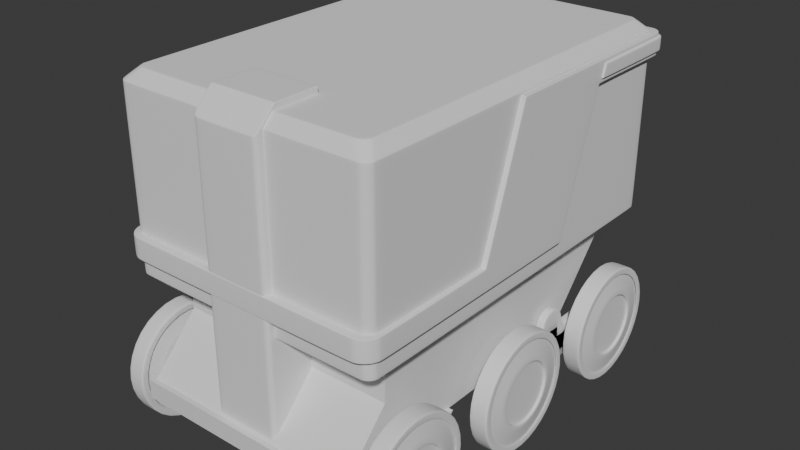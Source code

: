 # Source: untitled6FFFFFFFFFFFFFFFFFFFFFFFFFFFFFFFFFFFF.blend  (saved by Blender 4.0.36; exported with 4.5.12 LTS)
import bpy
from mathutils import Matrix  # noqa: F401  (used for matrix-valued properties, if any)

bpy.ops.wm.read_factory_settings(use_empty=True)
scene = bpy.context.scene
scene.name = 'Scene'

# ---- collections
col_collection = bpy.data.collections.new('Collection'); scene.collection.children.link(col_collection)

# ---- materials (node trees are filled in below, after node groups)
mat_material = bpy.data.materials.new('Material')
mat_material.alpha_threshold = 0.0
mat_material.use_transparent_shadow = False
mat_material.roughness = 0.5
mat_material.line_color = (0.0, 0.0, 0.0, 1.0)

# ---- node groups
ng_auto_smooth = bpy.data.node_groups.new('Auto Smooth', 'GeometryNodeTree')
_s = ng_auto_smooth.interface.new_socket(name='Geometry', in_out='OUTPUT', socket_type='NodeSocketGeometry')
_s = ng_auto_smooth.interface.new_socket(name='Geometry', in_out='INPUT', socket_type='NodeSocketGeometry')
_s = ng_auto_smooth.interface.new_socket(name='Angle', in_out='INPUT', socket_type='NodeSocketFloat')
_s.subtype = 'ANGLE'
_s.min_value = 0.0
_s.max_value = 3.142
ng_auto_smooth.is_modifier = True
_N = ng_auto_smooth.nodes; _L = ng_auto_smooth.links
n0 = _N.new('NodeGroupOutput'); n0.name = 'Group Output'; n0.location = (480, -100)
n1 = _N.new('NodeGroupInput'); n1.name = 'Group Input'; n1.location = (-420, -300)
n2 = _N.new('NodeGroupInput'); n2.name = 'Group Input.001'; n2.location = (-60, -100)
n3 = _N.new('GeometryNodeSetShadeSmooth'); n3.name = 'Set Shade Smooth'; n3.location = (120, -100)
n3.domain = 'EDGE'
n4 = _N.new('GeometryNodeSetShadeSmooth'); n4.name = 'Set Shade Smooth.001'; n4.location = (300, -100)
n5 = _N.new('GeometryNodeInputMeshEdgeAngle'); n5.name = 'Edge Angle'; n5.location = (-420, -220)
n6 = _N.new('GeometryNodeInputEdgeSmooth'); n6.name = 'Is Edge Smooth'; n6.location = (-60, -160)
n7 = _N.new('GeometryNodeInputShadeSmooth'); n7.name = 'Is Face Smooth'; n7.location = (-240, -340)
n8 = _N.new('FunctionNodeBooleanMath'); n8.name = 'Boolean Math'; n8.location = (-60, -220)
n9 = _N.new('FunctionNodeCompare'); n9.name = 'Compare'; n9.location = (-240, -180)
n9.operation = 'LESS_EQUAL'
_L.new(n5.outputs[0], n9.inputs[0])
_L.new(n4.outputs[0], n0.inputs[0])
_L.new(n1.outputs[1], n9.inputs[1])
_L.new(n9.outputs[0], n8.inputs[0])
_L.new(n7.outputs[0], n8.inputs[1])
_L.new(n2.outputs[0], n3.inputs[0])
_L.new(n6.outputs[0], n3.inputs[1])
_L.new(n3.outputs[0], n4.inputs[0])
_L.new(n8.outputs[0], n3.inputs[2])
n0.is_active_output = True

# ---- material node trees
mat_material.use_nodes = True; mat_material.node_tree.nodes.clear()
_N = mat_material.node_tree.nodes; _L = mat_material.node_tree.links
n0 = _N.new('ShaderNodeOutputMaterial'); n0.name = 'Material Output'; n0.location = (300, 300)
n1 = _N.new('ShaderNodeBsdfPrincipled'); n1.name = 'Principled BSDF'; n1.location = (10, 300)
n1.inputs[3].default_value = 1.45
_L.new(n1.outputs[0], n0.inputs[0])
n0.is_active_output = True

# ---- world
world_world = bpy.data.worlds.new('World'); scene.world = world_world
world_world.use_nodes = True; world_world.node_tree.nodes.clear()
_N = world_world.node_tree.nodes; _L = world_world.node_tree.links
n0 = _N.new('ShaderNodeOutputWorld'); n0.name = 'World Output'; n0.location = (300, 300)
n1 = _N.new('ShaderNodeBackground'); n1.name = 'Background'; n1.location = (10, 300)
n1.inputs[0].default_value = (0.05088, 0.05088, 0.05088, 1.0)
_L.new(n1.outputs[0], n0.inputs[0])
n0.is_active_output = True
world_world.color = (0.05088, 0.05088, 0.05088)
world_world.use_sun_shadow = False
world_world.sun_shadow_jitter_overblur = 0.0

# ---- meshes
me_cube = bpy.data.meshes.new('Cube')
me_cube.from_pydata([(1.227, -0.7007, -2.104), (0.0, 1.054, -2.104), (1.227, 2.035, -1.0), (1.227, -0.7007, -1.0), (1.227, -1.61, -1.0), (1.227, -0.7007, -1.542), (0.0, -0.7007, -2.104), (1.227, -1.61, -1.542), (0.0, 2.035, -1.0), (1.227, 1.054, -2.104), (0.0, -2.193, -2.311), (0.0, -0.8772, -2.311), (1.227, -2.141, -2.104), (0.0, -2.193, -2.104), (0.0, -2.141, -2.104), (0.0, -1.61, -1.542), (0.0, -1.61, -1.0), (1.276, -0.7007, -2.104), (1.276, -0.8772, -2.311), (1.276, -2.193, -2.311), (1.276, -2.193, -2.104)], [], [(2, 9, 1, 8), (3, 4, 7, 5), (5, 7, 12, 0), (0, 9, 2, 3, 5), (14, 12, 7, 15), (17, 20, 19, 18), (4, 16, 15, 7), (13, 20, 12, 14), (20, 17, 0, 12), (9, 0, 6, 1), (11, 18, 19, 10), (10, 19, 20, 13), (0, 17, 18, 11, 6)])
_uv = me_cube.uv_layers.new(name='UVMap')
_uv.uv.foreach_set('vector', [0.3563, 0.5083, 0.3563, 0.5441, 0.2537, 0.5441, 0.2537, 0.5083, 0.3563, 0.6274, 0.3563, 0.711, 0.3563, 0.711, 0.3563, 0.6274, 0.3563, 0.6274, 0.3563, 0.711, 0.3563, 0.711, 0.3563, 0.6274, 0.3563, 0.6274, 0.3563, 0.5441, 0.3563, 0.5083, 0.3563, 0.6274, 0.3563, 0.6274, 0.2537, 0.711, 0.3563, 0.711, 0.3563, 0.711, 0.2537, 0.711, 0.3563, 0.6274, 0.3563, 0.711, 0.3563, 0.711, 0.3563, 0.6274, 0.3563, 0.711, 0.2537, 0.711, 0.2537, 0.711, 0.3563, 0.711, 0.2537, 0.711, 0.3563, 0.711, 0.3563, 0.711, 0.2537, 0.711, 0.3563, 0.711, 0.3563, 0.6274, 0.3563, 0.6274, 0.3563, 0.711, 0.3563, 0.5441, 0.3563, 0.6274, 0.2537, 0.6274, 0.2537, 0.5441, 0.2537, 0.6274, 0.3563, 0.6274, 0.3563, 0.711, 0.2537, 0.711, 0.2537, 0.711, 0.3563, 0.711, 0.3563, 0.711, 0.2537, 0.711, 0.3563, 0.6274, 0.3563, 0.6274, 0.3563, 0.6274, 0.2537, 0.6274, 0.2537, 0.6274])
me_cube.materials.append(mat_material)
me_cube.use_mirror_vertex_groups = False
me_cube.update()
me_cube_001 = bpy.data.meshes.new('Cube.001')
me_cube_001.from_pydata([(-0.05046, 0.9372, -0.1998), (-0.05046, 0.9372, 0.1998), (0.05046, 0.9372, -0.1998), (0.05046, 0.9372, 0.1998), (-0.05046, 0.2071, -0.1998), (-0.05046, 0.2051, 0.1998), (0.05046, 0.2071, -0.1998), (0.05046, 0.2051, 0.1998), (-0.05046, 0.164, 0.3845), (0.05046, 0.164, 0.3845), (-0.05046, 0.0, -0.1998), (-0.05046, 0.0, 0.1998), (0.05046, 0.0, -0.1998), (0.05046, 0.0, 0.1998), (-0.05046, 0.0, 0.4602), (0.05046, 0.0, 0.4602), (-0.05046, 0.272, 0.1998), (0.05046, 0.272, -0.1998), (-0.05046, 0.272, -0.1998), (0.05046, 0.272, 0.1998), (-0.05046, 1.014, 0.09982), (-0.05046, 1.04, -8.343e-05), (-0.05046, 1.014, -0.09998), (0.05046, 1.014, 0.09982), (0.05046, 1.04, -8.343e-05), (0.05046, 1.014, -0.09998), (0.05046, 0.2056, 0.09982), (0.05046, 0.2061, -8.343e-05), (0.05046, 0.2066, -0.09998), (-0.05046, 0.2056, 0.09982), (-0.05046, 0.2061, -8.343e-05), (-0.05046, 0.2066, -0.09998), (-0.05046, 0.0, 0.09982), (-0.05046, 0.0, -8.343e-05), (-0.05046, 0.0, -0.09998), (0.05046, 0.0, 0.09982), (0.05046, 0.0, -8.343e-05), (0.05046, 0.0, -0.09998), (0.05046, 0.272, 0.09982), (0.05046, 0.272, -8.343e-05), (0.05046, 0.272, -0.09998), (-0.05046, 0.272, 0.09982), (-0.05046, 0.272, -8.343e-05), (-0.05046, 0.272, -0.09998), (-0.05046, 0.1027, 0.1998), (0.05046, 0.1037, -0.1998), (-0.05046, 0.08549, 0.445), (-0.05046, 0.1037, -0.1998), (0.05046, 0.1027, 0.1998), (0.05046, 0.08549, 0.445), (0.05046, 0.1035, -0.09998), (0.05046, 0.1032, -8.343e-05), (0.05046, 0.103, 0.09982), (-0.05046, 0.1035, -0.09998), (-0.05046, 0.1032, -8.343e-05), (-0.05046, 0.103, 0.09982), (-0.02641, 0.9372, -0.1998), (-0.02641, 0.9372, 0.1998), (-0.02641, 0.2051, 0.1998), (-0.02641, 0.2071, -0.1998), (-0.02641, 0.164, 0.3845), (-0.02641, 0.0, 0.4602), (-0.02641, 0.0, -0.1998), (-0.02641, 0.272, -0.1998), (-0.02641, 0.272, 0.1998), (-0.02641, 1.014, -0.09998), (-0.02641, 1.04, -8.343e-05), (-0.02641, 1.014, 0.09982), (-0.02641, 0.1037, -0.1998), (-0.02641, 0.08549, 0.445)], [], [(41, 16, 1, 20), (67, 57, 3, 23), (64, 16, 5, 58), (63, 17, 6, 59), (38, 19, 7, 26), (55, 44, 5, 29), (58, 5, 8, 60), (48, 7, 9, 49), (69, 46, 14, 61), (52, 48, 13, 35), (68, 45, 12, 62), (44, 11, 14, 46), (23, 3, 19, 38), (56, 2, 17, 63), (57, 1, 16, 64), (29, 5, 16, 41), (4, 31, 43, 18), (31, 30, 42, 43), (30, 29, 41, 42), (2, 25, 40, 17), (25, 24, 39, 40), (24, 23, 38, 39), (45, 50, 37, 12), (50, 51, 36, 37), (51, 52, 35, 36), (47, 53, 31, 4), (53, 54, 30, 31), (54, 55, 29, 30), (17, 40, 28, 6), (40, 39, 27, 28), (39, 38, 26, 27), (56, 65, 25, 2), (65, 66, 24, 25), (66, 67, 23, 24), (18, 43, 22, 0), (43, 42, 21, 22), (42, 41, 20, 21), (33, 32, 55, 54), (34, 33, 54, 53), (10, 34, 53, 47), (27, 26, 52, 51), (28, 27, 51, 50), (6, 28, 50, 45), (5, 44, 46, 8), (59, 6, 45, 68), (26, 7, 48, 52), (60, 8, 46, 69), (13, 48, 49, 15), (32, 11, 44, 55), (9, 60, 69, 49), (4, 59, 68, 47), (21, 20, 67, 66), (22, 21, 66, 65), (0, 22, 65, 56), (3, 57, 64, 19), (0, 56, 63, 18), (47, 68, 62, 10), (49, 69, 61, 15), (7, 58, 60, 9), (18, 63, 59, 4), (19, 64, 58, 7), (20, 1, 57, 67)])
me_cube_001.polygons.foreach_set('use_smooth', [True] * 62)
_uv = me_cube_001.uv_layers.new(name='UVMap')
_uv.uv.foreach_set('vector', [0.5624, 0.1551, 0.625, 0.1551, 0.625, 0.25, 0.5624, 0.25, 0.5624, 0.375, 0.625, 0.375, 0.625, 0.5, 0.5624, 0.5, 0.75, 0.5949, 0.875, 0.5949, 0.875, 0.6021, 0.75, 0.6021, 0.25, 0.5949, 0.375, 0.5949, 0.375, 0.6021, 0.25, 0.6021, 0.5624, 0.5949, 0.625, 0.5949, 0.625, 0.6021, 0.5624, 0.6021, 0.5624, 0.1365, 0.625, 0.1365, 0.625, 0.1479, 0.5624, 0.1479, 0.75, 0.6021, 0.875, 0.6021, 0.875, 0.6021, 0.75, 0.6021, 0.625, 0.6135, 0.625, 0.6021, 0.625, 0.6021, 0.625, 0.6135, 0.75, 0.6135, 0.875, 0.6135, 0.875, 0.625, 0.75, 0.625, 0.5624, 0.6135, 0.625, 0.6135, 0.625, 0.625, 0.5624, 0.625, 0.25, 0.6135, 0.375, 0.6135, 0.375, 0.625, 0.25, 0.625, 0.625, 0.1365, 0.625, 0.125, 0.625, 0.125, 0.625, 0.1365, 0.5624, 0.5, 0.625, 0.5, 0.625, 0.5949, 0.5624, 0.5949, 0.25, 0.5, 0.375, 0.5, 0.375, 0.5949, 0.25, 0.5949, 0.75, 0.5, 0.875, 0.5, 0.875, 0.5949, 0.75, 0.5949, 0.5624, 0.1479, 0.625, 0.1479, 0.625, 0.1551, 0.5624, 0.1551, 0.375, 0.1479, 0.4374, 0.1479, 0.4374, 0.1551, 0.375, 0.1551, 0.4374, 0.1479, 0.4999, 0.1479, 0.4999, 0.1551, 0.4374, 0.1551, 0.4999, 0.1479, 0.5624, 0.1479, 0.5624, 0.1551, 0.4999, 0.1551, 0.375, 0.5, 0.4374, 0.5, 0.4374, 0.5949, 0.375, 0.5949, 0.4374, 0.5, 0.4999, 0.5, 0.4999, 0.5949, 0.4374, 0.5949, 0.4999, 0.5, 0.5624, 0.5, 0.5624, 0.5949, 0.4999, 0.5949, 0.375, 0.6135, 0.4374, 0.6135, 0.4374, 0.625, 0.375, 0.625, 0.4374, 0.6135, 0.4999, 0.6135, 0.4999, 0.625, 0.4374, 0.625, 0.4999, 0.6135, 0.5624, 0.6135, 0.5624, 0.625, 0.4999, 0.625, 0.375, 0.1365, 0.4374, 0.1365, 0.4374, 0.1479, 0.375, 0.1479, 0.4374, 0.1365, 0.4999, 0.1365, 0.4999, 0.1479, 0.4374, 0.1479, 0.4999, 0.1365, 0.5624, 0.1365, 0.5624, 0.1479, 0.4999, 0.1479, 0.375, 0.5949, 0.4374, 0.5949, 0.4374, 0.6021, 0.375, 0.6021, 0.4374, 0.5949, 0.4999, 0.5949, 0.4999, 0.6021, 0.4374, 0.6021, 0.4999, 0.5949, 0.5624, 0.5949, 0.5624, 0.6021, 0.4999, 0.6021, 0.375, 0.375, 0.4374, 0.375, 0.4374, 0.5, 0.375, 0.5, 0.4374, 0.375, 0.4999, 0.375, 0.4999, 0.5, 0.4374, 0.5, 0.4999, 0.375, 0.5624, 0.375, 0.5624, 0.5, 0.4999, 0.5, 0.375, 0.1551, 0.4374, 0.1551, 0.4374, 0.25, 0.375, 0.25, 0.4374, 0.1551, 0.4999, 0.1551, 0.4999, 0.25, 0.4374, 0.25, 0.4999, 0.1551, 0.5624, 0.1551, 0.5624, 0.25, 0.4999, 0.25, 0.4999, 0.125, 0.5624, 0.125, 0.5624, 0.1365, 0.4999, 0.1365, 0.4374, 0.125, 0.4999, 0.125, 0.4999, 0.1365, 0.4374, 0.1365, 0.375, 0.125, 0.4374, 0.125, 0.4374, 0.1365, 0.375, 0.1365, 0.4999, 0.6021, 0.5624, 0.6021, 0.5624, 0.6135, 0.4999, 0.6135, 0.4374, 0.6021, 0.4999, 0.6021, 0.4999, 0.6135, 0.4374, 0.6135, 0.375, 0.6021, 0.4374, 0.6021, 0.4374, 0.6135, 0.375, 0.6135, 0.625, 0.1479, 0.625, 0.1365, 0.625, 0.1365, 0.625, 0.1479, 0.25, 0.6021, 0.375, 0.6021, 0.375, 0.6135, 0.25, 0.6135, 0.5624, 0.6021, 0.625, 0.6021, 0.625, 0.6135, 0.5624, 0.6135, 0.75, 0.6021, 0.875, 0.6021, 0.875, 0.6135, 0.75, 0.6135, 0.625, 0.625, 0.625, 0.6135, 0.625, 0.6135, 0.625, 0.625, 0.5624, 0.125, 0.625, 0.125, 0.625, 0.1365, 0.5624, 0.1365, 0.625, 0.6021, 0.75, 0.6021, 0.75, 0.6135, 0.625, 0.6135, 0.125, 0.6021, 0.25, 0.6021, 0.25, 0.6135, 0.125, 0.6135, 0.4999, 0.25, 0.5624, 0.25, 0.5624, 0.375, 0.4999, 0.375, 0.4374, 0.25, 0.4999, 0.25, 0.4999, 0.375, 0.4374, 0.375, 0.375, 0.25, 0.4374, 0.25, 0.4374, 0.375, 0.375, 0.375, 0.625, 0.5, 0.75, 0.5, 0.75, 0.5949, 0.625, 0.5949, 0.125, 0.5, 0.25, 0.5, 0.25, 0.5949, 0.125, 0.5949, 0.125, 0.6135, 0.25, 0.6135, 0.25, 0.625, 0.125, 0.625, 0.625, 0.6135, 0.75, 0.6135, 0.75, 0.625, 0.625, 0.625, 0.625, 0.6021, 0.75, 0.6021, 0.75, 0.6021, 0.625, 0.6021, 0.125, 0.5949, 0.25, 0.5949, 0.25, 0.6021, 0.125, 0.6021, 0.625, 0.5949, 0.75, 0.5949, 0.75, 0.6021, 0.625, 0.6021, 0.5624, 0.25, 0.625, 0.25, 0.625, 0.375, 0.5624, 0.375])
me_cube_001.update()
me_cube_003 = bpy.data.meshes.new('Cube.003')
me_cube_003.from_pydata([(1.201, -1.913, 1.0), (1.32, -1.795, 1.0), (1.238, -1.907, 1.0), (1.271, -1.891, 1.0), (1.297, -1.864, 1.0), (1.314, -1.831, 1.0), (1.32, -2.032, 0.8813), (1.439, -1.914, 0.8813), (1.357, -2.026, 0.8813), (1.39, -2.009, 0.8813), (1.416, -1.983, 0.8813), (1.433, -1.95, 0.8813), (1.439, -1.914, -1.025), (1.32, -2.032, -1.025), (1.433, -1.95, -1.025), (1.416, -1.983, -1.025), (1.39, -2.009, -1.025), (1.357, -2.026, -1.025), (1.322, -1.797, -1.141), (1.203, -1.915, -1.141), (1.316, -1.833, -1.141), (1.299, -1.866, -1.141), (1.273, -1.893, -1.141), (1.24, -1.91, -1.141), (1.32, 1.995, 1.0), (1.202, 2.113, 1.0), (1.314, 2.032, 1.0), (1.297, 2.064, 1.0), (1.271, 2.09, 1.0), (1.239, 2.107, 1.0), (1.439, 2.114, 0.8813), (1.321, 2.232, 0.8813), (1.433, 2.151, 0.8813), (1.416, 2.183, 0.8813), (1.39, 2.209, 0.8813), (1.358, 2.226, 0.8813), (1.321, 2.232, -1.025), (1.439, 2.114, -1.025), (1.358, 2.226, -1.025), (1.39, 2.209, -1.025), (1.416, 2.183, -1.025), (1.433, 2.151, -1.025), (1.204, 2.115, -1.141), (1.322, 1.997, -1.141), (1.241, 2.109, -1.141), (1.273, 2.092, -1.141), (1.299, 2.066, -1.141), (1.316, 2.034, -1.141), (0.0, -1.913, 1.0), (0.0, -2.032, 0.8813), (0.0, -2.032, -1.025), (0.0, -1.915, -1.141), (0.0, 2.113, 1.0), (0.0, 2.232, 0.8813), (0.0, 2.232, -1.025), (0.0, 2.115, -1.141)], [], [(37, 30, 7, 12), (51, 55, 42, 44, 45, 46, 47, 43, 18, 20, 21, 22, 23, 19), (24, 1, 7, 30), (18, 43, 37, 12), (51, 19, 13, 50), (0, 6, 8, 2), (2, 8, 9, 3), (3, 9, 10, 4), (4, 10, 11, 5), (5, 11, 7, 1), (13, 19, 23, 17), (17, 23, 22, 16), (16, 22, 21, 15), (15, 21, 20, 14), (14, 20, 18, 12), (12, 7, 11, 14), (14, 11, 10, 15), (15, 10, 9, 16), (16, 9, 8, 17), (17, 8, 6, 13), (24, 30, 32, 26), (26, 32, 33, 27), (27, 33, 34, 28), (28, 34, 35, 29), (29, 35, 31, 25), (37, 43, 47, 41), (41, 47, 46, 40), (40, 46, 45, 39), (39, 45, 44, 38), (38, 44, 42, 36), (30, 37, 41, 32), (32, 41, 40, 33), (33, 40, 39, 34), (34, 39, 38, 35), (35, 38, 36, 31), (54, 53, 31, 36), (52, 25, 31, 53), (0, 48, 49, 6), (13, 6, 49, 50), (42, 55, 54, 36), (24, 26, 27, 28, 29, 25, 52, 48, 0, 2, 3, 4, 5, 1)])
me_cube_003.polygons.foreach_set('use_smooth', [True] * 41)
_uv = me_cube_003.uv_layers.new(name='UVMap')
_uv.uv.foreach_set('vector', [0.3896, 0.5069, 0.6102, 0.5069, 0.6102, 0.7431, 0.3896, 0.7431, 0.2498, 0.7432, 0.2505, 0.5068, 0.3546, 0.5068, 0.3578, 0.5072, 0.3606, 0.5082, 0.3629, 0.5097, 0.3644, 0.5116, 0.3649, 0.5137, 0.3649, 0.7362, 0.3644, 0.7384, 0.3629, 0.7403, 0.3606, 0.7418, 0.3577, 0.7428, 0.3546, 0.7432, 0.6353, 0.5139, 0.6353, 0.7361, 0.6102, 0.7431, 0.6102, 0.5069, 0.3649, 0.7362, 0.3649, 0.5137, 0.3896, 0.5069, 0.3896, 0.7431, 0.2498, 0.7432, 0.3546, 0.7432, 0.3647, 0.75, 0.2498, 0.75, 0.6456, 0.743, 0.6353, 0.75, 0.6321, 0.7498, 0.6424, 0.7429, 0.6424, 0.7429, 0.6321, 0.7498, 0.6292, 0.7493, 0.6396, 0.7424, 0.6396, 0.7424, 0.6292, 0.7493, 0.6271, 0.7486, 0.6353, 0.743, 0.6353, 0.743, 0.6152, 0.7486, 0.6108, 0.7452, 0.6359, 0.7382, 0.6359, 0.7382, 0.6108, 0.7452, 0.6102, 0.7431, 0.6353, 0.7361, 0.3647, 0.75, 0.3546, 0.7432, 0.3577, 0.743, 0.3679, 0.7498, 0.3679, 0.7498, 0.3577, 0.743, 0.3606, 0.7425, 0.3708, 0.7493, 0.3708, 0.7493, 0.3606, 0.7425, 0.3649, 0.7432, 0.3729, 0.7486, 0.3846, 0.7486, 0.3649, 0.7432, 0.3642, 0.7384, 0.389, 0.7452, 0.389, 0.7452, 0.3642, 0.7384, 0.3649, 0.7362, 0.3896, 0.7431, 0.3896, 0.7431, 0.6102, 0.7431, 0.6102, 0.7452, 0.3896, 0.7452, 0.3896, 0.7452, 0.6102, 0.7452, 0.6102, 0.7471, 0.3896, 0.7471, 0.3896, 0.7471, 0.6102, 0.7471, 0.6102, 0.7542, 0.3896, 0.7542, 0.3896, 0.7542, 0.6102, 0.7542, 0.6102, 0.7571, 0.3896, 0.7571, 0.3896, 0.7571, 0.6102, 0.7571, 0.6102, 0.7603, 0.3896, 0.7603, 0.6353, 0.5139, 0.6102, 0.5069, 0.6108, 0.5048, 0.6359, 0.5117, 0.6359, 0.5117, 0.6108, 0.5048, 0.6152, 0.5014, 0.6353, 0.507, 0.6353, 0.507, 0.627, 0.5014, 0.6292, 0.5007, 0.6395, 0.5076, 0.6395, 0.5076, 0.6292, 0.5007, 0.632, 0.5002, 0.6424, 0.5071, 0.6424, 0.5071, 0.632, 0.5002, 0.6352, 0.5, 0.6455, 0.507, 0.3896, 0.5069, 0.3649, 0.5137, 0.3643, 0.5116, 0.389, 0.5048, 0.389, 0.5048, 0.3643, 0.5116, 0.3649, 0.5068, 0.3846, 0.5014, 0.373, 0.5014, 0.3649, 0.5068, 0.3606, 0.5075, 0.3708, 0.5007, 0.3708, 0.5007, 0.3606, 0.5075, 0.3578, 0.507, 0.368, 0.5002, 0.368, 0.5002, 0.3578, 0.507, 0.3546, 0.5068, 0.3648, 0.5, 0.6102, 0.5069, 0.3896, 0.5069, 0.3896, 0.5048, 0.6102, 0.5048, 0.6102, 0.5048, 0.3896, 0.5048, 0.3896, 0.5028, 0.6102, 0.5028, 0.6102, 0.5028, 0.3896, 0.5028, 0.3896, 0.4958, 0.6102, 0.4958, 0.6102, 0.4958, 0.3896, 0.4958, 0.3896, 0.493, 0.6102, 0.493, 0.6102, 0.493, 0.3896, 0.493, 0.3896, 0.4898, 0.6102, 0.4898, 0.3896, 0.3755, 0.6102, 0.3755, 0.6102, 0.4898, 0.3896, 0.4898, 0.7495, 0.507, 0.6455, 0.507, 0.6352, 0.5, 0.7495, 0.5, 0.6456, 0.743, 0.7502, 0.743, 0.7502, 0.75, 0.6353, 0.75, 0.3896, 0.7603, 0.6102, 0.7603, 0.6102, 0.8752, 0.3896, 0.8752, 0.3546, 0.5068, 0.2505, 0.5068, 0.2505, 0.5, 0.3648, 0.5, 0.6353, 0.5139, 0.6358, 0.5117, 0.6373, 0.5098, 0.6395, 0.5083, 0.6424, 0.5073, 0.6455, 0.507, 0.7495, 0.507, 0.7502, 0.743, 0.6456, 0.743, 0.6424, 0.7427, 0.6396, 0.7417, 0.6373, 0.7402, 0.6358, 0.7382, 0.6353, 0.7361])
me_cube_003.update()
me_cube_004 = bpy.data.meshes.new('Cube.004')
me_cube_004.from_pydata([(-0.3661, 0.3588, -1.665), (-0.3661, 0.3588, 1.665), (0.3661, 0.3588, -1.665), (0.3661, 0.3588, 1.665), (-0.3661, -0.1345, 1.665), (0.3661, -0.1345, 1.665), (-0.3106, -0.3588, -1.665), (-0.3661, -0.3032, -1.665), (-0.3319, -0.3545, -1.665), (-0.3499, -0.3425, -1.665), (-0.3619, -0.3245, -1.665), (0.3661, -0.3032, -1.665), (0.3106, -0.3588, -1.665), (0.3619, -0.3245, -1.665), (0.3499, -0.3425, -1.665), (0.3319, -0.3545, -1.665), (-0.3661, -0.3032, 1.496), (-0.3106, -0.3588, 1.44), (-0.3619, -0.3245, 1.475), (-0.3499, -0.3425, 1.457), (-0.3319, -0.3545, 1.444), (0.3106, -0.3588, 1.44), (0.3661, -0.3032, 1.496), (0.3319, -0.3545, 1.444), (0.3499, -0.3425, 1.457), (0.3619, -0.3245, 1.475)], [], [(3, 1, 4, 5), (0, 1, 3, 2), (2, 3, 5, 22, 11), (12, 21, 17, 6), (5, 4, 16, 18, 19, 20, 17, 21, 23, 24, 25, 22), (7, 16, 4, 1, 0), (11, 22, 25, 13), (13, 25, 24, 14), (14, 24, 23, 15), (15, 23, 21, 12), (16, 7, 10, 18), (18, 10, 9, 19), (19, 9, 8, 20), (20, 8, 6, 17), (0, 2, 11, 13, 14, 15, 12, 6, 8, 9, 10, 7)])
me_cube_004.polygons.foreach_set('use_smooth', [True] * 15)
_uv = me_cube_004.uv_layers.new(name='UVMap')
_uv.uv.foreach_set('vector', [0.625, 0.5, 0.875, 0.5, 0.875, 0.6719, 0.625, 0.6719, 0.375, 0.25, 0.625, 0.25, 0.625, 0.5, 0.375, 0.5, 0.375, 0.5, 0.625, 0.5, 0.625, 0.6719, 0.6123, 0.7307, 0.375, 0.7307, 0.375, 0.769, 0.6082, 0.769, 0.6082, 0.981, 0.375, 0.981, 0.625, 0.75, 0.625, 1.0, 0.6123, 1.0, 0.6107, 0.9986, 0.6094, 0.9944, 0.6085, 0.9883, 0.6082, 0.981, 0.6082, 0.769, 0.6085, 0.7617, 0.6094, 0.7556, 0.6107, 0.7514, 0.6123, 0.75, 0.375, 0.01935, 0.6123, 0.01935, 0.625, 0.07815, 0.625, 0.25, 0.375, 0.25, 0.375, 0.7307, 0.6123, 0.7307, 0.6107, 0.7381, 0.375, 0.7381, 0.375, 0.7381, 0.6107, 0.7381, 0.6082, 0.75, 0.375, 0.75, 0.375, 0.75, 0.6082, 0.75, 0.6085, 0.7617, 0.375, 0.7617, 0.375, 0.7617, 0.6085, 0.7617, 0.6082, 0.769, 0.375, 0.769, 0.6123, 0.01935, 0.375, 0.01935, 0.375, 0.01194, 0.6107, 0.01194, 0.6107, 0.01194, 0.375, 0.01194, 0.375, 0.0, 0.6082, 0.0, 0.6082, 1.0, 0.375, 1.0, 0.375, 0.9883, 0.6085, 0.9883, 0.6085, 0.9883, 0.375, 0.9883, 0.375, 0.981, 0.6082, 0.981, 0.125, 0.5, 0.375, 0.5, 0.375, 0.7307, 0.3736, 0.7381, 0.3694, 0.7443, 0.3633, 0.7485, 0.356, 0.75, 0.144, 0.75, 0.1367, 0.7485, 0.1306, 0.7443, 0.1264, 0.7381, 0.125, 0.7307])
me_cube_004.update()
me_cylinder_002 = bpy.data.meshes.new('Cylinder.002')
me_cylinder_002.from_pydata([(-5.139e-07, 0.1082, -0.1113), (-5.174e-07, 0.1082, 0.08708), (0.07648, 0.07648, -0.1113), (0.07648, 0.07648, 0.08708), (0.1082, -1.174e-07, -0.1113), (0.1082, -1.15e-07, 0.08708), (0.07648, -0.07648, -0.1113), (0.07648, -0.07648, 0.08708), (-5.139e-07, -0.1082, -0.1113), (-5.174e-07, -0.1082, 0.08708), (-0.07648, -0.07648, -0.1113), (-0.07648, -0.07648, 0.08708), (-0.1082, -1.174e-07, -0.1113), (-0.1082, -1.15e-07, 0.08708), (-0.07648, 0.07648, -0.1113), (-0.07648, 0.07648, 0.08708), (-5.171e-07, 0.1082, 0.06832), (0.07648, 0.07648, 0.06832), (0.1082, -1.152e-07, 0.06832), (0.07648, -0.07648, 0.06832), (-5.171e-07, -0.1082, 0.06832), (-0.07648, -0.07648, 0.06832), (-0.1082, -1.152e-07, 0.06832), (-0.07648, 0.07648, 0.06832), (-3.186e-06, 0.6625, 0.178), (0.4685, 0.4685, 0.178), (0.6625, -5.771e-07, 0.178), (0.4685, -0.4685, 0.178), (-3.186e-06, -0.6625, 0.178), (-0.4685, -0.4685, 0.178), (-0.6625, -5.771e-07, 0.178), (-0.4685, 0.4685, 0.178), (0.2591, 0.2591, 0.2308), (-3.198e-06, 0.3664, 0.2308), (0.3664, -6.789e-07, 0.2308), (0.2591, -0.2591, 0.2308), (-3.198e-06, -0.3664, 0.2308), (-0.2591, -0.2591, 0.2308), (-0.3664, -6.789e-07, 0.2308), (-0.2591, 0.2591, 0.2308), (0.2645, 0.2645, 0.1978), (-3.195e-06, 0.374, 0.1978), (0.374, -6.962e-07, 0.1978), (0.2645, -0.2645, 0.1978), (-3.195e-06, -0.374, 0.1978), (-0.2645, -0.2645, 0.1978), (-0.374, -6.962e-07, 0.1978), (-0.2645, 0.2645, 0.1978), (0.4313, 0.4313, 0.2068), (-3.211e-06, 0.61, 0.2068), (0.5001, -0.5001, 0.2105), (0.4313, -0.4313, 0.2068), (-3.211e-06, -0.61, 0.2068), (-3.193e-06, -0.7072, 0.2105), (0.61, -5.701e-07, 0.2068), (-0.5001, -0.5001, 0.2105), (-0.4313, -0.4313, 0.2068), (-0.61, -5.701e-07, 0.2068), (-0.7072, -5.981e-07, 0.2105), (-0.4313, 0.4313, 0.2068), (0.5001, 0.5001, 0.2105), (-3.193e-06, 0.7072, 0.2105), (0.7072, -5.981e-07, 0.2105), (-0.5001, 0.5001, 0.2105), (-3.075e-06, -0.7072, 0.1118), (-0.5001, 0.5001, 0.1118), (-0.7072, -6.767e-07, 0.1118), (-0.5001, -0.5001, 0.1118), (0.7072, -6.767e-07, 0.1118), (0.5001, -0.5001, 0.1118), (-3.075e-06, 0.7072, 0.1118), (0.5001, 0.5001, 0.1118), (-3.186e-06, 0.6625, 0.04555), (0.4685, 0.4685, 0.04555), (0.6625, -5.771e-07, 0.04555), (0.4685, -0.4685, 0.04555), (-3.186e-06, -0.6625, 0.04555), (-0.4685, -0.4685, 0.04555), (-0.6625, -5.771e-07, 0.04555), (-0.4685, 0.4685, 0.04555), (0.2591, 0.2591, -0.007224), (-3.198e-06, 0.3664, -0.007224), (0.3664, -6.789e-07, -0.007224), (0.2591, -0.2591, -0.007224), (-3.198e-06, -0.3664, -0.007224), (-0.2591, -0.2591, -0.007224), (-0.3664, -6.789e-07, -0.007224), (-0.2591, 0.2591, -0.007224), (0.2645, 0.2645, 0.02576), (-3.195e-06, 0.374, 0.02576), (0.374, -6.962e-07, 0.02576), (0.2645, -0.2645, 0.02576), (-3.195e-06, -0.374, 0.02576), (-0.2645, -0.2645, 0.02576), (-0.374, -6.962e-07, 0.02576), (-0.2645, 0.2645, 0.02576), (0.4313, 0.4313, 0.01676), (-3.211e-06, 0.61, 0.01676), (0.5001, -0.5001, 0.01309), (0.4313, -0.4313, 0.01676), (-3.211e-06, -0.61, 0.01676), (-3.193e-06, -0.7072, 0.01309), (0.61, -5.701e-07, 0.01676), (-0.5001, -0.5001, 0.01309), (-0.4313, -0.4313, 0.01676), (-0.61, -5.701e-07, 0.01675), (-0.7072, -5.981e-07, 0.01309), (-0.4313, 0.4313, 0.01675), (0.5001, 0.5001, 0.01309), (-3.193e-06, 0.7072, 0.01309), (0.7072, -5.981e-07, 0.01309), (-0.5001, 0.5001, 0.01309)], [], [(16, 1, 3, 17), (17, 3, 5, 18), (18, 5, 7, 19), (19, 7, 9, 20), (20, 9, 11, 21), (21, 11, 13, 22), (3, 1, 15, 13, 11, 9, 7, 5), (22, 13, 15, 23), (23, 15, 1, 16), (0, 2, 4, 6, 8, 10, 12, 14), (14, 23, 16, 0), (12, 22, 23, 14), (10, 21, 22, 12), (8, 20, 21, 10), (6, 19, 20, 8), (4, 18, 19, 6), (2, 17, 18, 4), (0, 16, 17, 2), (69, 50, 53, 64), (29, 30, 57, 56), (28, 27, 35, 36), (67, 55, 58, 66), (71, 60, 62, 68), (68, 62, 50, 69), (64, 53, 55, 67), (66, 58, 63, 65), (65, 63, 61, 70), (24, 25, 48, 49), (31, 24, 49, 59), (26, 27, 51, 54), (38, 37, 45, 46), (31, 30, 38, 39), (26, 25, 32, 34), (29, 28, 36, 37), (24, 31, 39, 33), (25, 24, 33, 32), (27, 26, 34, 35), (30, 29, 37, 38), (40, 41, 47, 46, 45, 44, 43, 42), (36, 35, 43, 44), (34, 32, 40, 42), (39, 38, 46, 47), (37, 36, 44, 45), (35, 34, 42, 43), (32, 33, 41, 40), (33, 39, 47, 41), (57, 59, 63, 58), (48, 54, 62, 60), (51, 52, 53, 50), (56, 57, 58, 55), (52, 56, 55, 53), (54, 51, 50, 62), (59, 49, 61, 63), (49, 48, 60, 61), (27, 28, 52, 51), (25, 26, 54, 48), (30, 31, 59, 57), (28, 29, 56, 52), (70, 61, 60, 71), (69, 64, 101, 98), (77, 104, 105, 78), (76, 84, 83, 75), (67, 66, 106, 103), (71, 68, 110, 108), (68, 69, 98, 110), (64, 67, 103, 101), (66, 65, 111, 106), (65, 70, 109, 111), (72, 97, 96, 73), (79, 107, 97, 72), (74, 102, 99, 75), (86, 94, 93, 85), (79, 87, 86, 78), (74, 82, 80, 73), (77, 85, 84, 76), (72, 81, 87, 79), (73, 80, 81, 72), (75, 83, 82, 74), (78, 86, 85, 77), (88, 90, 91, 92, 93, 94, 95, 89), (84, 92, 91, 83), (82, 90, 88, 80), (87, 95, 94, 86), (85, 93, 92, 84), (83, 91, 90, 82), (80, 88, 89, 81), (81, 89, 95, 87), (105, 106, 111, 107), (96, 108, 110, 102), (99, 98, 101, 100), (104, 103, 106, 105), (100, 101, 103, 104), (102, 110, 98, 99), (107, 111, 109, 97), (97, 109, 108, 96), (75, 99, 100, 76), (73, 96, 102, 74), (78, 105, 107, 79), (76, 100, 104, 77), (70, 71, 108, 109)])
me_cylinder_002.polygons.foreach_set('use_smooth', [0, 0, 0, 0, 0, 0, 0, 0, 0, 0, 0, 0, 0, 0, 0, 0, 0, 0, 1, 1, 1, 1, 1, 1, 1, 1, 1, 1, 1, 1, 1, 1, 1, 1, 1, 1, 1, 1, 1, 1, 1, 1, 1, 1, 1, 1, 1, 1, 1, 1, 1, 1, 1, 1, 1, 1, 1, 1, 1, 1, 1, 1, 1, 1, 1, 1, 1, 1, 1, 1, 1, 1, 1, 1, 1, 1, 1, 1, 1, 1, 1, 1, 1, 1, 1, 1, 1, 1, 1, 1, 1, 1, 1, 1, 1, 1, 1, 1, 1, 1])
_k = {(32, 33): 1.0, (32, 34): 1.0, (34, 35): 1.0, (35, 36): 1.0, (36, 37): 1.0, (37, 38): 1.0, (38, 39): 1.0, (33, 39): 1.0, (80, 81): 1.0, (80, 82): 1.0, (82, 83): 1.0, (83, 84): 1.0, (84, 85): 1.0, (85, 86): 1.0, (86, 87): 1.0, (81, 87): 1.0}
me_cylinder_002.attributes.new('crease_edge', 'FLOAT', 'EDGE').data.foreach_set('value', [_k.get((min(e.vertices), max(e.vertices)), 0.0) for e in me_cylinder_002.edges])
_uv = me_cylinder_002.uv_layers.new(name='UVMap')
_uv.uv.foreach_set('vector', [1.0, 0.9527, 1.0, 1.0, 0.875, 1.0, 0.875, 0.9527, 0.875, 0.9527, 0.875, 1.0, 0.75, 1.0, 0.75, 0.9527, 0.75, 0.9527, 0.75, 1.0, 0.625, 1.0, 0.625, 0.9527, 0.625, 0.9527, 0.625, 1.0, 0.5, 1.0, 0.5, 0.9527, 0.5, 0.9527, 0.5, 1.0, 0.375, 1.0, 0.375, 0.9527, 0.375, 0.9527, 0.375, 1.0, 0.25, 1.0, 0.25, 0.9527, 0.4197, 0.4197, 0.25, 0.49, 0.08029, 0.4197, 0.01, 0.25, 0.08029, 0.08029, 0.25, 0.01, 0.4197, 0.08029, 0.49, 0.25, 0.25, 0.9527, 0.25, 1.0, 0.125, 1.0, 0.125, 0.9527, 0.125, 0.9527, 0.125, 1.0, 0.0, 1.0, 0.0, 0.9527, 0.75, 0.49, 0.9197, 0.4197, 0.99, 0.25, 0.9197, 0.08029, 0.75, 0.01, 0.5803, 0.08029, 0.51, 0.25, 0.5803, 0.4197, 0.125, 0.5, 0.125, 0.9527, 0.0, 0.9527, 0.0, 0.5, 0.25, 0.5, 0.25, 0.9527, 0.125, 0.9527, 0.125, 0.5, 0.375, 0.5, 0.375, 0.9527, 0.25, 0.9527, 0.25, 0.5, 0.5, 0.5, 0.5, 0.9527, 0.375, 0.9527, 0.375, 0.5, 0.625, 0.5, 0.625, 0.9527, 0.5, 0.9527, 0.5, 0.5, 0.75, 0.5, 0.75, 0.9527, 0.625, 0.9527, 0.625, 0.5, 0.875, 0.5, 0.875, 0.9527, 0.75, 0.9527, 0.75, 0.5, 1.0, 0.5, 1.0, 0.9527, 0.875, 0.9527, 0.875, 0.5, 0.625, 0.75, 0.625, 1.0, 0.5, 1.0, 0.5, 0.75, 0.08029, 0.08029, 0.01, 0.25, 0.01, 0.25, 0.08029, 0.08029, 0.25, 0.01, 0.4197, 0.08029, 0.4197, 0.08029, 0.25, 0.01, 0.375, 0.75, 0.375, 1.0, 0.25, 1.0, 0.25, 0.75, 0.875, 0.75, 0.875, 1.0, 0.75, 1.0, 0.75, 0.75, 0.75, 0.75, 0.75, 1.0, 0.625, 1.0, 0.625, 0.75, 0.5, 0.75, 0.5, 1.0, 0.375, 1.0, 0.375, 0.75, 0.25, 0.75, 0.25, 1.0, 0.125, 1.0, 0.125, 0.75, 0.125, 0.75, 0.125, 1.0, 0.0, 1.0, 0.0, 0.75, 0.25, 0.49, 0.4197, 0.4197, 0.4197, 0.4197, 0.25, 0.49, 0.08029, 0.4197, 0.25, 0.49, 0.25, 0.49, 0.08029, 0.4197, 0.49, 0.25, 0.4197, 0.08029, 0.4197, 0.08029, 0.49, 0.25, 0.01, 0.25, 0.08029, 0.08029, 0.08029, 0.08029, 0.01, 0.25, 0.08029, 0.4197, 0.01, 0.25, 0.01, 0.25, 0.08029, 0.4197, 0.49, 0.25, 0.4197, 0.4197, 0.4197, 0.4197, 0.49, 0.25, 0.08029, 0.08029, 0.25, 0.01, 0.25, 0.01, 0.08029, 0.08029, 0.25, 0.49, 0.08029, 0.4197, 0.08029, 0.4197, 0.25, 0.49, 0.4197, 0.4197, 0.25, 0.49, 0.25, 0.49, 0.4197, 0.4197, 0.4197, 0.08029, 0.49, 0.25, 0.49, 0.25, 0.4197, 0.08029, 0.01, 0.25, 0.08029, 0.08029, 0.08029, 0.08029, 0.01, 0.25, 0.4197, 0.4197, 0.25, 0.49, 0.08029, 0.4197, 0.01, 0.25, 0.08029, 0.08029, 0.25, 0.01, 0.4197, 0.08029, 0.49, 0.25, 0.25, 0.01, 0.4197, 0.08029, 0.4197, 0.08029, 0.25, 0.01, 0.49, 0.25, 0.4197, 0.4197, 0.4197, 0.4197, 0.49, 0.25, 0.08029, 0.4197, 0.01, 0.25, 0.01, 0.25, 0.08029, 0.4197, 0.08029, 0.08029, 0.25, 0.01, 0.25, 0.01, 0.08029, 0.08029, 0.4197, 0.08029, 0.49, 0.25, 0.49, 0.25, 0.4197, 0.08029, 0.4197, 0.4197, 0.25, 0.49, 0.25, 0.49, 0.4197, 0.4197, 0.25, 0.49, 0.08029, 0.4197, 0.08029, 0.4197, 0.25, 0.49, 0.01, 0.25, 0.08029, 0.4197, 0.08029, 0.4197, 0.01, 0.25, 0.4197, 0.4197, 0.49, 0.25, 0.49, 0.25, 0.4197, 0.4197, 0.4197, 0.08029, 0.25, 0.01, 0.25, 0.01, 0.4197, 0.08029, 0.08029, 0.08029, 0.01, 0.25, 0.01, 0.25, 0.08029, 0.08029, 0.25, 0.01, 0.08029, 0.08029, 0.08029, 0.08029, 0.25, 0.01, 0.49, 0.25, 0.4197, 0.08029, 0.4197, 0.08029, 0.49, 0.25, 0.08029, 0.4197, 0.25, 0.49, 0.25, 0.49, 0.08029, 0.4197, 0.25, 0.49, 0.4197, 0.4197, 0.4197, 0.4197, 0.25, 0.49, 0.4197, 0.08029, 0.25, 0.01, 0.25, 0.01, 0.4197, 0.08029, 0.4197, 0.4197, 0.49, 0.25, 0.49, 0.25, 0.4197, 0.4197, 0.01, 0.25, 0.08029, 0.4197, 0.08029, 0.4197, 0.01, 0.25, 0.25, 0.01, 0.08029, 0.08029, 0.08029, 0.08029, 0.25, 0.01, 1.0, 0.75, 1.0, 1.0, 0.875, 1.0, 0.875, 0.75, 0.625, 0.75, 0.5, 0.75, 0.5, 1.0, 0.625, 1.0, 0.08029, 0.08029, 0.08029, 0.08029, 0.01, 0.25, 0.01, 0.25, 0.25, 0.01, 0.25, 0.01, 0.4197, 0.08029, 0.4197, 0.08029, 0.375, 0.75, 0.25, 0.75, 0.25, 1.0, 0.375, 1.0, 0.875, 0.75, 0.75, 0.75, 0.75, 1.0, 0.875, 1.0, 0.75, 0.75, 0.625, 0.75, 0.625, 1.0, 0.75, 1.0, 0.5, 0.75, 0.375, 0.75, 0.375, 1.0, 0.5, 1.0, 0.25, 0.75, 0.125, 0.75, 0.125, 1.0, 0.25, 1.0, 0.125, 0.75, 0.0, 0.75, 0.0, 1.0, 0.125, 1.0, 0.25, 0.49, 0.25, 0.49, 0.4197, 0.4197, 0.4197, 0.4197, 0.08029, 0.4197, 0.08029, 0.4197, 0.25, 0.49, 0.25, 0.49, 0.49, 0.25, 0.49, 0.25, 0.4197, 0.08029, 0.4197, 0.08029, 0.01, 0.25, 0.01, 0.25, 0.08029, 0.08029, 0.08029, 0.08029, 0.08029, 0.4197, 0.08029, 0.4197, 0.01, 0.25, 0.01, 0.25, 0.49, 0.25, 0.49, 0.25, 0.4197, 0.4197, 0.4197, 0.4197, 0.08029, 0.08029, 0.08029, 0.08029, 0.25, 0.01, 0.25, 0.01, 0.25, 0.49, 0.25, 0.49, 0.08029, 0.4197, 0.08029, 0.4197, 0.4197, 0.4197, 0.4197, 0.4197, 0.25, 0.49, 0.25, 0.49, 0.4197, 0.08029, 0.4197, 0.08029, 0.49, 0.25, 0.49, 0.25, 0.01, 0.25, 0.01, 0.25, 0.08029, 0.08029, 0.08029, 0.08029, 0.4197, 0.4197, 0.49, 0.25, 0.4197, 0.08029, 0.25, 0.01, 0.08029, 0.08029, 0.01, 0.25, 0.08029, 0.4197, 0.25, 0.49, 0.25, 0.01, 0.25, 0.01, 0.4197, 0.08029, 0.4197, 0.08029, 0.49, 0.25, 0.49, 0.25, 0.4197, 0.4197, 0.4197, 0.4197, 0.08029, 0.4197, 0.08029, 0.4197, 0.01, 0.25, 0.01, 0.25, 0.08029, 0.08029, 0.08029, 0.08029, 0.25, 0.01, 0.25, 0.01, 0.4197, 0.08029, 0.4197, 0.08029, 0.49, 0.25, 0.49, 0.25, 0.4197, 0.4197, 0.4197, 0.4197, 0.25, 0.49, 0.25, 0.49, 0.25, 0.49, 0.25, 0.49, 0.08029, 0.4197, 0.08029, 0.4197, 0.01, 0.25, 0.01, 0.25, 0.08029, 0.4197, 0.08029, 0.4197, 0.4197, 0.4197, 0.4197, 0.4197, 0.49, 0.25, 0.49, 0.25, 0.4197, 0.08029, 0.4197, 0.08029, 0.25, 0.01, 0.25, 0.01, 0.08029, 0.08029, 0.08029, 0.08029, 0.01, 0.25, 0.01, 0.25, 0.25, 0.01, 0.25, 0.01, 0.08029, 0.08029, 0.08029, 0.08029, 0.49, 0.25, 0.49, 0.25, 0.4197, 0.08029, 0.4197, 0.08029, 0.08029, 0.4197, 0.08029, 0.4197, 0.25, 0.49, 0.25, 0.49, 0.25, 0.49, 0.25, 0.49, 0.4197, 0.4197, 0.4197, 0.4197, 0.4197, 0.08029, 0.4197, 0.08029, 0.25, 0.01, 0.25, 0.01, 0.4197, 0.4197, 0.4197, 0.4197, 0.49, 0.25, 0.49, 0.25, 0.01, 0.25, 0.01, 0.25, 0.08029, 0.4197, 0.08029, 0.4197, 0.25, 0.01, 0.25, 0.01, 0.08029, 0.08029, 0.08029, 0.08029, 1.0, 0.75, 0.875, 0.75, 0.875, 1.0, 1.0, 1.0])
me_cylinder_002.update()
me_cylinder_003 = bpy.data.meshes.new('Cylinder.003')
me_cylinder_003.from_pydata([(-5.139e-07, 0.1082, -0.1113), (-5.174e-07, 0.1082, 0.08708), (0.07648, 0.07648, -0.1113), (0.07648, 0.07648, 0.08708), (0.1082, -1.174e-07, -0.1113), (0.1082, -1.15e-07, 0.08708), (0.07648, -0.07648, -0.1113), (0.07648, -0.07648, 0.08708), (-5.139e-07, -0.1082, -0.1113), (-5.174e-07, -0.1082, 0.08708), (-0.07648, -0.07648, -0.1113), (-0.07648, -0.07648, 0.08708), (-0.1082, -1.174e-07, -0.1113), (-0.1082, -1.15e-07, 0.08708), (-0.07648, 0.07648, -0.1113), (-0.07648, 0.07648, 0.08708), (-5.171e-07, 0.1082, 0.06832), (0.07648, 0.07648, 0.06832), (0.1082, -1.152e-07, 0.06832), (0.07648, -0.07648, 0.06832), (-5.171e-07, -0.1082, 0.06832), (-0.07648, -0.07648, 0.06832), (-0.1082, -1.152e-07, 0.06832), (-0.07648, 0.07648, 0.06832), (-3.186e-06, 0.6625, 0.178), (0.4685, 0.4685, 0.178), (0.6625, -5.771e-07, 0.178), (0.4685, -0.4685, 0.178), (-3.186e-06, -0.6625, 0.178), (-0.4685, -0.4685, 0.178), (-0.6625, -5.771e-07, 0.178), (-0.4685, 0.4685, 0.178), (0.2591, 0.2591, 0.2308), (-3.198e-06, 0.3664, 0.2308), (0.3664, -6.789e-07, 0.2308), (0.2591, -0.2591, 0.2308), (-3.198e-06, -0.3664, 0.2308), (-0.2591, -0.2591, 0.2308), (-0.3664, -6.789e-07, 0.2308), (-0.2591, 0.2591, 0.2308), (0.2645, 0.2645, 0.1978), (-3.195e-06, 0.374, 0.1978), (0.374, -6.962e-07, 0.1978), (0.2645, -0.2645, 0.1978), (-3.195e-06, -0.374, 0.1978), (-0.2645, -0.2645, 0.1978), (-0.374, -6.962e-07, 0.1978), (-0.2645, 0.2645, 0.1978), (0.4313, 0.4313, 0.2068), (-3.211e-06, 0.61, 0.2068), (0.5001, -0.5001, 0.2105), (0.4313, -0.4313, 0.2068), (-3.211e-06, -0.61, 0.2068), (-3.193e-06, -0.7072, 0.2105), (0.61, -5.701e-07, 0.2068), (-0.5001, -0.5001, 0.2105), (-0.4313, -0.4313, 0.2068), (-0.61, -5.701e-07, 0.2068), (-0.7072, -5.981e-07, 0.2105), (-0.4313, 0.4313, 0.2068), (0.5001, 0.5001, 0.2105), (-3.193e-06, 0.7072, 0.2105), (0.7072, -5.981e-07, 0.2105), (-0.5001, 0.5001, 0.2105), (-3.075e-06, -0.7072, 0.1118), (-0.5001, 0.5001, 0.1118), (-0.7072, -6.767e-07, 0.1118), (-0.5001, -0.5001, 0.1118), (0.7072, -6.767e-07, 0.1118), (0.5001, -0.5001, 0.1118), (-3.075e-06, 0.7072, 0.1118), (0.5001, 0.5001, 0.1118), (-3.186e-06, 0.6625, 0.04555), (0.4685, 0.4685, 0.04555), (0.6625, -5.771e-07, 0.04555), (0.4685, -0.4685, 0.04555), (-3.186e-06, -0.6625, 0.04555), (-0.4685, -0.4685, 0.04555), (-0.6625, -5.771e-07, 0.04555), (-0.4685, 0.4685, 0.04555), (0.2591, 0.2591, -0.007224), (-3.198e-06, 0.3664, -0.007224), (0.3664, -6.789e-07, -0.007224), (0.2591, -0.2591, -0.007224), (-3.198e-06, -0.3664, -0.007224), (-0.2591, -0.2591, -0.007224), (-0.3664, -6.789e-07, -0.007224), (-0.2591, 0.2591, -0.007224), (0.2645, 0.2645, 0.02576), (-3.195e-06, 0.374, 0.02576), (0.374, -6.962e-07, 0.02576), (0.2645, -0.2645, 0.02576), (-3.195e-06, -0.374, 0.02576), (-0.2645, -0.2645, 0.02576), (-0.374, -6.962e-07, 0.02576), (-0.2645, 0.2645, 0.02576), (0.4313, 0.4313, 0.01676), (-3.211e-06, 0.61, 0.01676), (0.5001, -0.5001, 0.01309), (0.4313, -0.4313, 0.01676), (-3.211e-06, -0.61, 0.01676), (-3.193e-06, -0.7072, 0.01309), (0.61, -5.701e-07, 0.01676), (-0.5001, -0.5001, 0.01309), (-0.4313, -0.4313, 0.01676), (-0.61, -5.701e-07, 0.01675), (-0.7072, -5.981e-07, 0.01309), (-0.4313, 0.4313, 0.01675), (0.5001, 0.5001, 0.01309), (-3.193e-06, 0.7072, 0.01309), (0.7072, -5.981e-07, 0.01309), (-0.5001, 0.5001, 0.01309)], [], [(16, 1, 3, 17), (17, 3, 5, 18), (18, 5, 7, 19), (19, 7, 9, 20), (20, 9, 11, 21), (21, 11, 13, 22), (3, 1, 15, 13, 11, 9, 7, 5), (22, 13, 15, 23), (23, 15, 1, 16), (0, 2, 4, 6, 8, 10, 12, 14), (14, 23, 16, 0), (12, 22, 23, 14), (10, 21, 22, 12), (8, 20, 21, 10), (6, 19, 20, 8), (4, 18, 19, 6), (2, 17, 18, 4), (0, 16, 17, 2), (69, 50, 53, 64), (29, 30, 57, 56), (28, 27, 35, 36), (67, 55, 58, 66), (71, 60, 62, 68), (68, 62, 50, 69), (64, 53, 55, 67), (66, 58, 63, 65), (65, 63, 61, 70), (24, 25, 48, 49), (31, 24, 49, 59), (26, 27, 51, 54), (38, 37, 45, 46), (31, 30, 38, 39), (26, 25, 32, 34), (29, 28, 36, 37), (24, 31, 39, 33), (25, 24, 33, 32), (27, 26, 34, 35), (30, 29, 37, 38), (40, 41, 47, 46, 45, 44, 43, 42), (36, 35, 43, 44), (34, 32, 40, 42), (39, 38, 46, 47), (37, 36, 44, 45), (35, 34, 42, 43), (32, 33, 41, 40), (33, 39, 47, 41), (57, 59, 63, 58), (48, 54, 62, 60), (51, 52, 53, 50), (56, 57, 58, 55), (52, 56, 55, 53), (54, 51, 50, 62), (59, 49, 61, 63), (49, 48, 60, 61), (27, 28, 52, 51), (25, 26, 54, 48), (30, 31, 59, 57), (28, 29, 56, 52), (70, 61, 60, 71), (69, 64, 101, 98), (77, 104, 105, 78), (76, 84, 83, 75), (67, 66, 106, 103), (71, 68, 110, 108), (68, 69, 98, 110), (64, 67, 103, 101), (66, 65, 111, 106), (65, 70, 109, 111), (72, 97, 96, 73), (79, 107, 97, 72), (74, 102, 99, 75), (86, 94, 93, 85), (79, 87, 86, 78), (74, 82, 80, 73), (77, 85, 84, 76), (72, 81, 87, 79), (73, 80, 81, 72), (75, 83, 82, 74), (78, 86, 85, 77), (88, 90, 91, 92, 93, 94, 95, 89), (84, 92, 91, 83), (82, 90, 88, 80), (87, 95, 94, 86), (85, 93, 92, 84), (83, 91, 90, 82), (80, 88, 89, 81), (81, 89, 95, 87), (105, 106, 111, 107), (96, 108, 110, 102), (99, 98, 101, 100), (104, 103, 106, 105), (100, 101, 103, 104), (102, 110, 98, 99), (107, 111, 109, 97), (97, 109, 108, 96), (75, 99, 100, 76), (73, 96, 102, 74), (78, 105, 107, 79), (76, 100, 104, 77), (70, 71, 108, 109)])
me_cylinder_003.polygons.foreach_set('use_smooth', [0, 0, 0, 0, 0, 0, 0, 0, 0, 0, 0, 0, 0, 0, 0, 0, 0, 0, 1, 1, 1, 1, 1, 1, 1, 1, 1, 1, 1, 1, 1, 1, 1, 1, 1, 1, 1, 1, 1, 1, 1, 1, 1, 1, 1, 1, 1, 1, 1, 1, 1, 1, 1, 1, 1, 1, 1, 1, 1, 1, 1, 1, 1, 1, 1, 1, 1, 1, 1, 1, 1, 1, 1, 1, 1, 1, 1, 1, 1, 1, 1, 1, 1, 1, 1, 1, 1, 1, 1, 1, 1, 1, 1, 1, 1, 1, 1, 1, 1, 1])
_k = {(32, 33): 1.0, (32, 34): 1.0, (34, 35): 1.0, (35, 36): 1.0, (36, 37): 1.0, (37, 38): 1.0, (38, 39): 1.0, (33, 39): 1.0, (80, 81): 1.0, (80, 82): 1.0, (82, 83): 1.0, (83, 84): 1.0, (84, 85): 1.0, (85, 86): 1.0, (86, 87): 1.0, (81, 87): 1.0}
me_cylinder_003.attributes.new('crease_edge', 'FLOAT', 'EDGE').data.foreach_set('value', [_k.get((min(e.vertices), max(e.vertices)), 0.0) for e in me_cylinder_003.edges])
_uv = me_cylinder_003.uv_layers.new(name='UVMap')
_uv.uv.foreach_set('vector', [1.0, 0.9527, 1.0, 1.0, 0.875, 1.0, 0.875, 0.9527, 0.875, 0.9527, 0.875, 1.0, 0.75, 1.0, 0.75, 0.9527, 0.75, 0.9527, 0.75, 1.0, 0.625, 1.0, 0.625, 0.9527, 0.625, 0.9527, 0.625, 1.0, 0.5, 1.0, 0.5, 0.9527, 0.5, 0.9527, 0.5, 1.0, 0.375, 1.0, 0.375, 0.9527, 0.375, 0.9527, 0.375, 1.0, 0.25, 1.0, 0.25, 0.9527, 0.4197, 0.4197, 0.25, 0.49, 0.08029, 0.4197, 0.01, 0.25, 0.08029, 0.08029, 0.25, 0.01, 0.4197, 0.08029, 0.49, 0.25, 0.25, 0.9527, 0.25, 1.0, 0.125, 1.0, 0.125, 0.9527, 0.125, 0.9527, 0.125, 1.0, 0.0, 1.0, 0.0, 0.9527, 0.75, 0.49, 0.9197, 0.4197, 0.99, 0.25, 0.9197, 0.08029, 0.75, 0.01, 0.5803, 0.08029, 0.51, 0.25, 0.5803, 0.4197, 0.125, 0.5, 0.125, 0.9527, 0.0, 0.9527, 0.0, 0.5, 0.25, 0.5, 0.25, 0.9527, 0.125, 0.9527, 0.125, 0.5, 0.375, 0.5, 0.375, 0.9527, 0.25, 0.9527, 0.25, 0.5, 0.5, 0.5, 0.5, 0.9527, 0.375, 0.9527, 0.375, 0.5, 0.625, 0.5, 0.625, 0.9527, 0.5, 0.9527, 0.5, 0.5, 0.75, 0.5, 0.75, 0.9527, 0.625, 0.9527, 0.625, 0.5, 0.875, 0.5, 0.875, 0.9527, 0.75, 0.9527, 0.75, 0.5, 1.0, 0.5, 1.0, 0.9527, 0.875, 0.9527, 0.875, 0.5, 0.625, 0.75, 0.625, 1.0, 0.5, 1.0, 0.5, 0.75, 0.08029, 0.08029, 0.01, 0.25, 0.01, 0.25, 0.08029, 0.08029, 0.25, 0.01, 0.4197, 0.08029, 0.4197, 0.08029, 0.25, 0.01, 0.375, 0.75, 0.375, 1.0, 0.25, 1.0, 0.25, 0.75, 0.875, 0.75, 0.875, 1.0, 0.75, 1.0, 0.75, 0.75, 0.75, 0.75, 0.75, 1.0, 0.625, 1.0, 0.625, 0.75, 0.5, 0.75, 0.5, 1.0, 0.375, 1.0, 0.375, 0.75, 0.25, 0.75, 0.25, 1.0, 0.125, 1.0, 0.125, 0.75, 0.125, 0.75, 0.125, 1.0, 0.0, 1.0, 0.0, 0.75, 0.25, 0.49, 0.4197, 0.4197, 0.4197, 0.4197, 0.25, 0.49, 0.08029, 0.4197, 0.25, 0.49, 0.25, 0.49, 0.08029, 0.4197, 0.49, 0.25, 0.4197, 0.08029, 0.4197, 0.08029, 0.49, 0.25, 0.01, 0.25, 0.08029, 0.08029, 0.08029, 0.08029, 0.01, 0.25, 0.08029, 0.4197, 0.01, 0.25, 0.01, 0.25, 0.08029, 0.4197, 0.49, 0.25, 0.4197, 0.4197, 0.4197, 0.4197, 0.49, 0.25, 0.08029, 0.08029, 0.25, 0.01, 0.25, 0.01, 0.08029, 0.08029, 0.25, 0.49, 0.08029, 0.4197, 0.08029, 0.4197, 0.25, 0.49, 0.4197, 0.4197, 0.25, 0.49, 0.25, 0.49, 0.4197, 0.4197, 0.4197, 0.08029, 0.49, 0.25, 0.49, 0.25, 0.4197, 0.08029, 0.01, 0.25, 0.08029, 0.08029, 0.08029, 0.08029, 0.01, 0.25, 0.4197, 0.4197, 0.25, 0.49, 0.08029, 0.4197, 0.01, 0.25, 0.08029, 0.08029, 0.25, 0.01, 0.4197, 0.08029, 0.49, 0.25, 0.25, 0.01, 0.4197, 0.08029, 0.4197, 0.08029, 0.25, 0.01, 0.49, 0.25, 0.4197, 0.4197, 0.4197, 0.4197, 0.49, 0.25, 0.08029, 0.4197, 0.01, 0.25, 0.01, 0.25, 0.08029, 0.4197, 0.08029, 0.08029, 0.25, 0.01, 0.25, 0.01, 0.08029, 0.08029, 0.4197, 0.08029, 0.49, 0.25, 0.49, 0.25, 0.4197, 0.08029, 0.4197, 0.4197, 0.25, 0.49, 0.25, 0.49, 0.4197, 0.4197, 0.25, 0.49, 0.08029, 0.4197, 0.08029, 0.4197, 0.25, 0.49, 0.01, 0.25, 0.08029, 0.4197, 0.08029, 0.4197, 0.01, 0.25, 0.4197, 0.4197, 0.49, 0.25, 0.49, 0.25, 0.4197, 0.4197, 0.4197, 0.08029, 0.25, 0.01, 0.25, 0.01, 0.4197, 0.08029, 0.08029, 0.08029, 0.01, 0.25, 0.01, 0.25, 0.08029, 0.08029, 0.25, 0.01, 0.08029, 0.08029, 0.08029, 0.08029, 0.25, 0.01, 0.49, 0.25, 0.4197, 0.08029, 0.4197, 0.08029, 0.49, 0.25, 0.08029, 0.4197, 0.25, 0.49, 0.25, 0.49, 0.08029, 0.4197, 0.25, 0.49, 0.4197, 0.4197, 0.4197, 0.4197, 0.25, 0.49, 0.4197, 0.08029, 0.25, 0.01, 0.25, 0.01, 0.4197, 0.08029, 0.4197, 0.4197, 0.49, 0.25, 0.49, 0.25, 0.4197, 0.4197, 0.01, 0.25, 0.08029, 0.4197, 0.08029, 0.4197, 0.01, 0.25, 0.25, 0.01, 0.08029, 0.08029, 0.08029, 0.08029, 0.25, 0.01, 1.0, 0.75, 1.0, 1.0, 0.875, 1.0, 0.875, 0.75, 0.625, 0.75, 0.5, 0.75, 0.5, 1.0, 0.625, 1.0, 0.08029, 0.08029, 0.08029, 0.08029, 0.01, 0.25, 0.01, 0.25, 0.25, 0.01, 0.25, 0.01, 0.4197, 0.08029, 0.4197, 0.08029, 0.375, 0.75, 0.25, 0.75, 0.25, 1.0, 0.375, 1.0, 0.875, 0.75, 0.75, 0.75, 0.75, 1.0, 0.875, 1.0, 0.75, 0.75, 0.625, 0.75, 0.625, 1.0, 0.75, 1.0, 0.5, 0.75, 0.375, 0.75, 0.375, 1.0, 0.5, 1.0, 0.25, 0.75, 0.125, 0.75, 0.125, 1.0, 0.25, 1.0, 0.125, 0.75, 0.0, 0.75, 0.0, 1.0, 0.125, 1.0, 0.25, 0.49, 0.25, 0.49, 0.4197, 0.4197, 0.4197, 0.4197, 0.08029, 0.4197, 0.08029, 0.4197, 0.25, 0.49, 0.25, 0.49, 0.49, 0.25, 0.49, 0.25, 0.4197, 0.08029, 0.4197, 0.08029, 0.01, 0.25, 0.01, 0.25, 0.08029, 0.08029, 0.08029, 0.08029, 0.08029, 0.4197, 0.08029, 0.4197, 0.01, 0.25, 0.01, 0.25, 0.49, 0.25, 0.49, 0.25, 0.4197, 0.4197, 0.4197, 0.4197, 0.08029, 0.08029, 0.08029, 0.08029, 0.25, 0.01, 0.25, 0.01, 0.25, 0.49, 0.25, 0.49, 0.08029, 0.4197, 0.08029, 0.4197, 0.4197, 0.4197, 0.4197, 0.4197, 0.25, 0.49, 0.25, 0.49, 0.4197, 0.08029, 0.4197, 0.08029, 0.49, 0.25, 0.49, 0.25, 0.01, 0.25, 0.01, 0.25, 0.08029, 0.08029, 0.08029, 0.08029, 0.4197, 0.4197, 0.49, 0.25, 0.4197, 0.08029, 0.25, 0.01, 0.08029, 0.08029, 0.01, 0.25, 0.08029, 0.4197, 0.25, 0.49, 0.25, 0.01, 0.25, 0.01, 0.4197, 0.08029, 0.4197, 0.08029, 0.49, 0.25, 0.49, 0.25, 0.4197, 0.4197, 0.4197, 0.4197, 0.08029, 0.4197, 0.08029, 0.4197, 0.01, 0.25, 0.01, 0.25, 0.08029, 0.08029, 0.08029, 0.08029, 0.25, 0.01, 0.25, 0.01, 0.4197, 0.08029, 0.4197, 0.08029, 0.49, 0.25, 0.49, 0.25, 0.4197, 0.4197, 0.4197, 0.4197, 0.25, 0.49, 0.25, 0.49, 0.25, 0.49, 0.25, 0.49, 0.08029, 0.4197, 0.08029, 0.4197, 0.01, 0.25, 0.01, 0.25, 0.08029, 0.4197, 0.08029, 0.4197, 0.4197, 0.4197, 0.4197, 0.4197, 0.49, 0.25, 0.49, 0.25, 0.4197, 0.08029, 0.4197, 0.08029, 0.25, 0.01, 0.25, 0.01, 0.08029, 0.08029, 0.08029, 0.08029, 0.01, 0.25, 0.01, 0.25, 0.25, 0.01, 0.25, 0.01, 0.08029, 0.08029, 0.08029, 0.08029, 0.49, 0.25, 0.49, 0.25, 0.4197, 0.08029, 0.4197, 0.08029, 0.08029, 0.4197, 0.08029, 0.4197, 0.25, 0.49, 0.25, 0.49, 0.25, 0.49, 0.25, 0.49, 0.4197, 0.4197, 0.4197, 0.4197, 0.4197, 0.08029, 0.4197, 0.08029, 0.25, 0.01, 0.25, 0.01, 0.4197, 0.4197, 0.4197, 0.4197, 0.49, 0.25, 0.49, 0.25, 0.01, 0.25, 0.01, 0.25, 0.08029, 0.4197, 0.08029, 0.4197, 0.25, 0.01, 0.25, 0.01, 0.08029, 0.08029, 0.08029, 0.08029, 1.0, 0.75, 0.875, 0.75, 0.875, 1.0, 1.0, 1.0])
me_cylinder_003.update()
me_cube_005 = bpy.data.meshes.new('Cube.005')
me_cube_005.from_pydata([(1.49, 1.463, 0.1172), (1.49, 1.386, -0.1172), (0.0, 1.463, 0.1172), (0.0, 1.386, -0.1172), (0.0, -1.386, 0.1172), (0.0, -1.386, -0.1172), (1.49, 0.17, 0.1172), (1.49, 0.1723, -0.1172), (0.0, 0.17, 0.1172), (0.0, 0.1723, -0.1172), (1.49, 0.6598, 1.567), (1.49, 1.953, 1.567), (0.0, 1.953, 1.567), (0.0, 0.6598, 1.567), (0.0, 1.875, 1.336), (0.0, 0.582, 1.336), (1.49, 1.875, 1.336), (1.49, 0.582, 1.336), (0.0, 3.055, 1.571), (0.0, 3.054, 1.328), (1.49, 1.891, 1.384), (1.49, 1.937, 1.521), (0.0, 0.6445, 1.521), (0.0, 0.5982, 1.384), (1.49, 0.6445, 1.521), (1.49, 0.5982, 1.384), (0.0, 3.054, 1.379), (0.0, 3.055, 1.523), (1.514, 1.892, 1.384), (1.514, 1.938, 1.521), (0.0, 3.078, 1.379), (0.0, 3.078, 1.523), (1.355, 3.055, 1.571), (1.49, 2.919, 1.57), (1.397, 3.048, 1.571), (1.434, 3.029, 1.571), (1.465, 2.999, 1.571), (1.484, 2.961, 1.571), (1.49, 2.919, 1.329), (1.355, 3.054, 1.328), (1.484, 2.961, 1.328), (1.465, 2.998, 1.328), (1.434, 3.028, 1.328), (1.397, 3.048, 1.328), (1.49, 2.918, 1.379), (1.354, 3.054, 1.379), (1.484, 2.96, 1.379), (1.464, 2.998, 1.379), (1.434, 3.028, 1.379), (1.396, 3.048, 1.379), (1.354, 3.055, 1.523), (1.49, 2.918, 1.523), (1.396, 3.048, 1.523), (1.434, 3.028, 1.523), (1.464, 2.998, 1.523), (1.484, 2.96, 1.523), (1.514, 2.941, 1.379), (1.377, 3.078, 1.379), (1.507, 2.983, 1.379), (1.488, 3.021, 1.379), (1.457, 3.051, 1.379), (1.419, 3.071, 1.379), (1.514, 2.941, 1.523), (1.377, 3.078, 1.523), (1.507, 2.983, 1.523), (1.488, 3.021, 1.523), (1.457, 3.052, 1.523), (1.419, 3.071, 1.523), (1.49, -1.176, 0.1172), (1.281, -1.386, 0.1172), (1.483, -1.231, 0.1172), (1.462, -1.281, 0.1172), (1.429, -1.325, 0.1172), (1.386, -1.358, 0.1172), (1.335, -1.379, 0.1172), (1.281, -1.386, -0.1172), (1.49, -1.176, -0.1172), (1.335, -1.379, -0.1172), (1.386, -1.358, -0.1172), (1.429, -1.325, -0.1172), (1.462, -1.281, -0.1172), (1.483, -1.231, -0.1172)], [], [(5, 75, 77, 78, 79, 80, 81, 76, 7, 9), (68, 70, 71, 72, 73, 74, 69, 4, 8, 6), (2, 3, 1, 0), (9, 7, 1, 3), (6, 7, 76, 68), (0, 1, 7, 6), (10, 13, 12, 11), (16, 20, 44, 38), (24, 22, 13, 10), (21, 24, 10, 11), (0, 6, 17, 16), (6, 8, 15, 17), (2, 0, 16, 14), (21, 11, 33, 51), (27, 50, 32, 18), (19, 39, 45, 26), (44, 20, 28, 56), (20, 21, 29, 28), (14, 16, 38, 40, 41, 42, 43, 39, 19), (21, 51, 62, 29), (16, 17, 25, 20), (20, 25, 24, 21), (17, 15, 23, 25), (25, 23, 22, 24), (28, 29, 62, 56), (26, 45, 57, 30), (30, 57, 63, 31), (50, 27, 31, 63), (51, 33, 37, 55), (55, 37, 36, 54), (54, 36, 35, 53), (53, 35, 34, 52), (52, 34, 32, 50), (38, 44, 46, 40), (40, 46, 47, 41), (41, 47, 48, 42), (42, 48, 49, 43), (43, 49, 45, 39), (44, 56, 58, 46), (46, 58, 59, 47), (47, 59, 60, 48), (48, 60, 61, 49), (49, 61, 57, 45), (56, 62, 64, 58), (58, 64, 65, 59), (59, 65, 66, 60), (60, 66, 67, 61), (61, 67, 63, 57), (62, 51, 55, 64), (64, 55, 54, 65), (65, 54, 53, 66), (66, 53, 52, 67), (67, 52, 50, 63), (11, 12, 18, 32, 34, 35, 36, 37, 33), (75, 69, 74, 77), (77, 74, 73, 78), (78, 73, 72, 79), (79, 72, 71, 80), (80, 71, 70, 81), (81, 70, 68, 76), (69, 75, 5, 4)])
_uv = me_cube_005.uv_layers.new(name='UVMap')
_uv.uv.foreach_set('vector', [0.6253, 0.4997, 0.8408, 0.5, 0.8496, 0.5006, 0.8579, 0.5025, 0.865, 0.5055, 0.8704, 0.5095, 0.8738, 0.514, 0.875, 0.5189, 0.875, 0.6405, 0.625, 0.6405, 0.125, 0.5189, 0.1262, 0.514, 0.1296, 0.5095, 0.135, 0.5055, 0.1421, 0.5025, 0.1504, 0.5006, 0.1592, 0.5, 0.3747, 0.4997, 0.375, 0.6405, 0.125, 0.6405, 0.375, 0.75, 0.625, 0.75, 0.625, 1.0, 0.375, 1.0, 0.625, 0.6405, 0.875, 0.6405, 0.875, 0.75, 0.625, 0.75, 0.375, 0.1095, 0.625, 0.1095, 0.625, 0.2311, 0.375, 0.2311, 0.375, 0.0, 0.625, 0.0, 0.625, 0.1095, 0.375, 0.1095, 0.125, 0.6405, 0.375, 0.6405, 0.375, 0.75, 0.125, 0.75, 0.375, 0.0, 0.375, 0.0, 0.375, 0.0, 0.375, 0.0, 0.125, 0.6405, 0.375, 0.6405, 0.375, 0.6405, 0.125, 0.6405, 0.375, 0.0, 0.375, 0.1095, 0.375, 0.1095, 0.375, 0.0, 0.375, 0.0, 0.375, 0.1095, 0.375, 0.1095, 0.375, 0.0, 0.125, 0.6405, 0.375, 0.6405, 0.375, 0.6405, 0.125, 0.6405, 0.375, 0.75, 0.375, 1.0, 0.375, 1.0, 0.375, 0.75, 0.375, 0.0, 0.375, 0.0, 0.375, 0.0, 0.375, 0.0, 0.375, 0.75, 0.375, 0.9778, 0.375, 0.9779, 0.375, 0.75, 0.375, 0.75, 0.375, 0.9779, 0.375, 0.9778, 0.375, 0.75, 0.375, 0.0, 0.375, 0.0, 0.375, 0.0, 0.375, 0.0, 0.375, 0.0, 0.375, 0.0, 0.375, 0.0, 0.375, 0.0, 0.375, 0.75, 0.375, 1.0, 0.375, 1.0, 0.375, 0.9989, 0.375, 0.9958, 0.375, 0.9909, 0.375, 0.9847, 0.375, 0.9779, 0.375, 0.75, 0.375, 0.0, 0.375, 0.0, 0.375, 0.0, 0.375, 0.0, 0.375, 0.0, 0.375, 0.1095, 0.375, 0.1095, 0.375, 0.0, 0.375, 0.0, 0.375, 0.1095, 0.375, 0.1095, 0.375, 0.0, 0.125, 0.6405, 0.375, 0.6405, 0.375, 0.6405, 0.125, 0.6405, 0.125, 0.6405, 0.375, 0.6405, 0.375, 0.6405, 0.125, 0.6405, 0.375, 0.0, 0.375, 0.0, 0.375, 0.0, 0.375, 0.0, 0.375, 0.75, 0.375, 0.9778, 0.375, 0.9777, 0.375, 0.75, 0.375, 0.75, 0.375, 0.9777, 0.375, 0.9777, 0.375, 0.75, 0.375, 0.9778, 0.375, 0.75, 0.375, 0.75, 0.375, 0.9777, 0.375, 0.0, 0.375, 0.0, 0.375, 0.0, 0.375, 0.0, 0.375, 0.0, 0.375, 0.0, 0.375, 0.0, 0.375, 0.0, 0.375, 0.0, 0.375, 0.0, 0.375, 0.0, 0.375, 0.0, 0.375, 1.0, 0.375, 1.0, 0.375, 0.9847, 0.375, 0.9846, 0.375, 0.9846, 0.375, 0.9847, 0.375, 0.9779, 0.375, 0.9778, 0.375, 0.0, 0.375, 0.0, 0.375, 0.0, 0.375, 0.0, 0.375, 0.0, 0.375, 0.0, 0.375, 0.0, 0.375, 0.0, 0.375, 1.0, 0.375, 1.0, 0.375, 0.9908, 0.375, 0.9909, 0.375, 0.9909, 0.375, 0.9908, 0.375, 0.9846, 0.375, 0.9847, 0.375, 0.9847, 0.375, 0.9846, 0.375, 0.9778, 0.375, 0.9779, 0.375, 0.0, 0.375, 0.0, 0.375, 0.0, 0.375, 0.0, 0.375, 0.0, 0.375, 0.0, 0.375, 0.0, 0.375, 0.0, 0.375, 1.0, 0.375, 1.0, 0.375, 0.9951, 0.375, 0.9951, 0.375, 0.9951, 0.375, 0.9951, 0.375, 0.9857, 0.375, 0.9857, 0.375, 0.9857, 0.375, 0.9857, 0.375, 0.9777, 0.375, 0.9778, 0.375, 0.0, 0.375, 0.0, 0.375, 0.0, 0.375, 0.0, 0.375, 0.0, 0.375, 0.0, 0.375, 0.0, 0.375, 0.0, 0.375, 1.0, 0.375, 1.0, 0.375, 0.9908, 0.375, 0.9908, 0.375, 0.9908, 0.375, 0.9908, 0.375, 0.9846, 0.375, 0.9846, 0.375, 0.9846, 0.375, 0.9846, 0.375, 0.9777, 0.375, 0.9777, 0.375, 0.0, 0.375, 0.0, 0.375, 0.0, 0.375, 0.0, 0.375, 0.0, 0.375, 0.0, 0.375, 0.0, 0.375, 0.0, 0.375, 0.0, 0.375, 0.0, 0.375, 0.0, 0.375, 0.0, 0.375, 1.0, 0.375, 1.0, 0.375, 0.9857, 0.375, 0.9857, 0.375, 0.9857, 0.375, 0.9857, 0.375, 0.9778, 0.375, 0.9777, 0.125, 0.75, 0.375, 0.75, 0.375, 0.75, 0.1471, 0.75, 0.1403, 0.75, 0.1341, 0.75, 0.1292, 0.75, 0.1261, 0.75, 0.125, 0.75, 0.625, 0.2842, 0.375, 0.2842, 0.375, 0.2754, 0.625, 0.2754, 0.625, 0.2754, 0.375, 0.2754, 0.375, 0.2671, 0.625, 0.2671, 0.625, 0.2671, 0.375, 0.2671, 0.375, 0.25, 0.625, 0.25, 0.625, 0.25, 0.375, 0.25, 0.375, 0.2405, 0.625, 0.2405, 0.625, 0.2405, 0.375, 0.2405, 0.375, 0.236, 0.625, 0.236, 0.625, 0.236, 0.375, 0.236, 0.375, 0.2311, 0.625, 0.2311, 0.375, 0.2842, 0.625, 0.2842, 0.6253, 0.4997, 0.3747, 0.4997])
me_cube_005.update()

# ---- objects
ob_cube = bpy.data.objects.new('Cube', me_cube)
ob_cube_001 = bpy.data.objects.new('Cube.001', me_cube_001)
ob_cube_003 = bpy.data.objects.new('Cube.003', me_cube_003)
ob_cube_004 = bpy.data.objects.new('Cube.004', me_cube_004)
ob_cylinder_001 = bpy.data.objects.new('Cylinder.001', me_cylinder_002)
ob_cylinder_002 = bpy.data.objects.new('Cylinder.002', me_cylinder_003)
ob_cube_005 = bpy.data.objects.new('Cube.005', me_cube_005)

# ---- transforms, parenting, visibility, modifiers, constraints
ob_cube.location = (0.0, 0.0, 6.5)
ob_cube.lock_rotations_4d = False
ob_cube.empty_display_type = 'ARROWS'
ob_cube.lineart.crease_threshold = 0.0
_m = ob_cube.modifiers.new('Mirror', 'MIRROR')
_m.use_clip = True
ob_cube_001.location = (1.283, 0.8812, 4.297)
_m = ob_cube_001.modifiers.new('Bevel', 'BEVEL')
_m.width = 0.03
_m.width_pct = 0.03
_m.segments = 2
_m.angle_limit = 0.8709
_m = ob_cube_001.modifiers.new('Subdivision', 'SUBSURF')
_m.levels = 2
_m = ob_cube_001.modifiers.new('Mirror', 'MIRROR')
_m.use_axis = (True, True, False)
_m.use_clip = True
_m = ob_cube_001.modifiers.new('Mirror.001', 'MIRROR')
_m.use_clip = True
_m.mirror_object = ob_cube
ob_cube_003.location = (0.0, 0.0, 6.498)
_m = ob_cube_003.modifiers.new('Bevel', 'BEVEL')
_m.width = 0.01
_m.width_pct = 0.01
_m.segments = 2
_m.angle_limit = 0.5201
_m = ob_cube_003.modifiers.new('Subdivision', 'SUBSURF')
_m.levels = 2
_m = ob_cube_003.modifiers.new('Mirror', 'MIRROR')
_m.use_clip = True
_m = ob_cube_003.modifiers.new('Auto Smooth', 'NODES')
_m.node_group = ng_auto_smooth
_gi = [s.identifier for s in ng_auto_smooth.interface.items_tree if s.item_type == 'SOCKET' and s.in_out == 'INPUT']
_m[_gi[1]] = 0.5236  # Angle
ob_cube_004.location = (0.0, -1.758, 5.895)
_m = ob_cube_004.modifiers.new('Bevel', 'BEVEL')
_m.width = 0.01
_m.width_pct = 0.01
_m.segments = 3
_m.angle_limit = 0.5288
_m = ob_cube_004.modifiers.new('Subdivision', 'SUBSURF')
_m.levels = 2
_m = ob_cube_004.modifiers.new('Auto Smooth', 'NODES')
_m.node_group = ng_auto_smooth
_gi = [s.identifier for s in ng_auto_smooth.interface.items_tree if s.item_type == 'SOCKET' and s.in_out == 'INPUT']
_m[_gi[1]] = 0.5236  # Angle
ob_cylinder_001.location = (1.352, -1.579, 4.293)
ob_cylinder_001.rotation_euler = (-1.344e-07, 1.571, 0.0)
_m = ob_cylinder_001.modifiers.new('Bevel', 'BEVEL')
_m.width = 0.05
_m.width_pct = 0.05
_m.segments = 2
_m.angle_limit = 1.054
_m = ob_cylinder_001.modifiers.new('Subdivision', 'SUBSURF')
_m.levels = 2
_m = ob_cylinder_001.modifiers.new('Mirror', 'MIRROR')
_m.mirror_object = ob_cube
ob_cylinder_002.location = (1.352, 1.69, 4.293)
ob_cylinder_002.rotation_euler = (-1.344e-07, 1.571, 0.0)
_m = ob_cylinder_002.modifiers.new('Bevel', 'BEVEL')
_m.width = 0.05
_m.width_pct = 0.05
_m.segments = 2
_m.angle_limit = 1.054
_m = ob_cylinder_002.modifiers.new('Subdivision', 'SUBSURF')
_m.levels = 2
_m = ob_cylinder_002.modifiers.new('Mirror', 'MIRROR')
_m.use_axis = (False, True, False)
_m.mirror_object = ob_cube_001
_m = ob_cylinder_002.modifiers.new('Mirror.001', 'MIRROR')
_m.mirror_object = ob_cube
ob_cube_005.location = (0.001324, -0.7356, 5.793)
_m = ob_cube_005.modifiers.new('Bevel', 'BEVEL')
_m.width = 0.02
_m.width_pct = 0.02
_m.segments = 2
_m.angle_limit = 0.5271
_m.miter_outer = 'MITER_ARC'
_m = ob_cube_005.modifiers.new('Subdivision', 'SUBSURF')
_m.levels = 2
_m = ob_cube_005.modifiers.new('Mirror', 'MIRROR')
_m.use_clip = True

# ---- collection membership
col_collection.objects.link(ob_cube)
col_collection.objects.link(ob_cube_001)
col_collection.objects.link(ob_cube_003)
col_collection.objects.link(ob_cube_004)
col_collection.objects.link(ob_cylinder_001)
col_collection.objects.link(ob_cylinder_002)
col_collection.objects.link(ob_cube_005)

# ---- scene / render settings (as saved in the file)
scene.frame_start = 1; scene.frame_end = 250; scene.frame_set(1)
scene.render.engine = 'BLENDER_EEVEE_NEXT'
scene.cycles.sampling_pattern = 'TABULATED_SOBOL'
bpy.context.view_layer.update()

# ---- added for rendering (the .blend has no active camera and no usable light): camera, sun
cam_auto = bpy.data.cameras.new('AutoCamera')
cam_auto.lens = 50.0
cam_auto.sensor_width = 36.0
cam_auto.clip_end = 1000.0
ob_auto_camera = bpy.data.objects.new('AutoCamera', cam_auto)
scene.collection.objects.link(ob_auto_camera)
ob_auto_camera.location = (6.27618, -7.46904, 10.6285)
ob_auto_camera.rotation_euler = (1.09748, -7.21219e-08, 0.694738)
scene.camera = ob_auto_camera
light_auto_sun = bpy.data.lights.new('AutoSun', 'SUN')
light_auto_sun.energy = 3.0
light_auto_sun.angle = 0.0523599
ob_auto_sun = bpy.data.objects.new('AutoSun', light_auto_sun)
scene.collection.objects.link(ob_auto_sun)
ob_auto_sun.rotation_euler = (0.872665, 0.174533, 0.523599)
bpy.context.view_layer.update()
